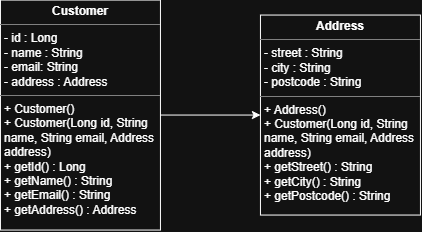

The diagram above was exported from draw.io. Its source (the exported page's mxGraphModel, read from the mxfile embedded in the PNG):
<mxGraphModel dx="601" dy="723" grid="1" gridSize="10" guides="1" tooltips="1" connect="1" arrows="1" fold="1" page="1" pageScale="1" pageWidth="850" pageHeight="1100" math="0" shadow="0">
  <root>
    <mxCell id="0" />
    <mxCell id="1" parent="0" />
    <mxCell id="NecgihTOOvs53k2r-lAY-26" parent="1" style="verticalAlign=top;align=left;overflow=fill;html=1;whiteSpace=wrap;" value="&lt;p style=&quot;margin:0px;margin-top:4px;text-align:center;&quot;&gt;&lt;b&gt;Customer&lt;/b&gt;&lt;/p&gt;&lt;hr size=&quot;1&quot; style=&quot;border-style:solid;&quot;&gt;&lt;p style=&quot;margin:0px;margin-left:4px;&quot;&gt;- id : Long&lt;/p&gt;&lt;p style=&quot;margin:0px;margin-left:4px;&quot;&gt;- name : String&lt;/p&gt;&lt;p style=&quot;margin:0px;margin-left:4px;&quot;&gt;- email: String&lt;/p&gt;&lt;p style=&quot;margin:0px;margin-left:4px;&quot;&gt;- address : Address&lt;/p&gt;&lt;hr size=&quot;1&quot; style=&quot;border-style:solid;&quot;&gt;&lt;p style=&quot;margin:0px;margin-left:4px;&quot;&gt;+ Customer()&lt;/p&gt;&lt;p style=&quot;margin:0px;margin-left:4px;&quot;&gt;+ Customer(Long id, String name, String email, Address address)&lt;/p&gt;&lt;p style=&quot;margin:0px;margin-left:4px;&quot;&gt;+ getId() : Long&lt;/p&gt;&lt;p style=&quot;margin:0px;margin-left:4px;&quot;&gt;+ getName() : String&lt;/p&gt;&lt;p style=&quot;margin:0px;margin-left:4px;&quot;&gt;+ getEmail() : String&lt;/p&gt;&lt;p style=&quot;margin:0px;margin-left:4px;&quot;&gt;+ getAddress() : Address&lt;/p&gt;" vertex="1">
      <mxGeometry height="230" width="160" x="120" y="85" as="geometry" />
    </mxCell>
    <mxCell id="NecgihTOOvs53k2r-lAY-27" parent="1" style="verticalAlign=top;align=left;overflow=fill;html=1;whiteSpace=wrap;" value="&lt;p style=&quot;margin:0px;margin-top:4px;text-align:center;&quot;&gt;&lt;b&gt;Address&lt;/b&gt;&lt;/p&gt;&lt;hr size=&quot;1&quot; style=&quot;border-style:solid;&quot;&gt;&lt;p style=&quot;margin:0px;margin-left:4px;&quot;&gt;&lt;span style=&quot;background-color: transparent; color: light-dark(rgb(0, 0, 0), rgb(255, 255, 255));&quot;&gt;- street : String&lt;/span&gt;&lt;/p&gt;&lt;p style=&quot;margin:0px;margin-left:4px;&quot;&gt;- city : String&lt;/p&gt;&lt;p style=&quot;margin:0px;margin-left:4px;&quot;&gt;- postcode : String&lt;/p&gt;&lt;hr size=&quot;1&quot; style=&quot;border-style:solid;&quot;&gt;&lt;p style=&quot;margin:0px;margin-left:4px;&quot;&gt;+ Address()&lt;/p&gt;&lt;p style=&quot;margin:0px;margin-left:4px;&quot;&gt;+ Customer(Long id, String name, String email, Address address)&lt;/p&gt;&lt;p style=&quot;margin:0px;margin-left:4px;&quot;&gt;+ getStreet() : String&lt;/p&gt;&lt;p style=&quot;margin:0px;margin-left:4px;&quot;&gt;+ getCity() : String&lt;/p&gt;&lt;p style=&quot;margin:0px;margin-left:4px;&quot;&gt;+ getPostcode() : String&lt;/p&gt;&lt;p style=&quot;margin:0px;margin-left:4px;&quot;&gt;&lt;br&gt;&lt;/p&gt;" vertex="1">
      <mxGeometry height="200" width="160" x="380" y="100" as="geometry" />
    </mxCell>
    <mxCell id="NecgihTOOvs53k2r-lAY-28" edge="1" parent="1" source="NecgihTOOvs53k2r-lAY-26" style="edgeStyle=orthogonalEdgeStyle;rounded=0;orthogonalLoop=1;jettySize=auto;html=1;entryX=0;entryY=0.5;entryDx=0;entryDy=0;" target="NecgihTOOvs53k2r-lAY-27">
      <mxGeometry relative="1" as="geometry" />
    </mxCell>
  </root>
</mxGraphModel>